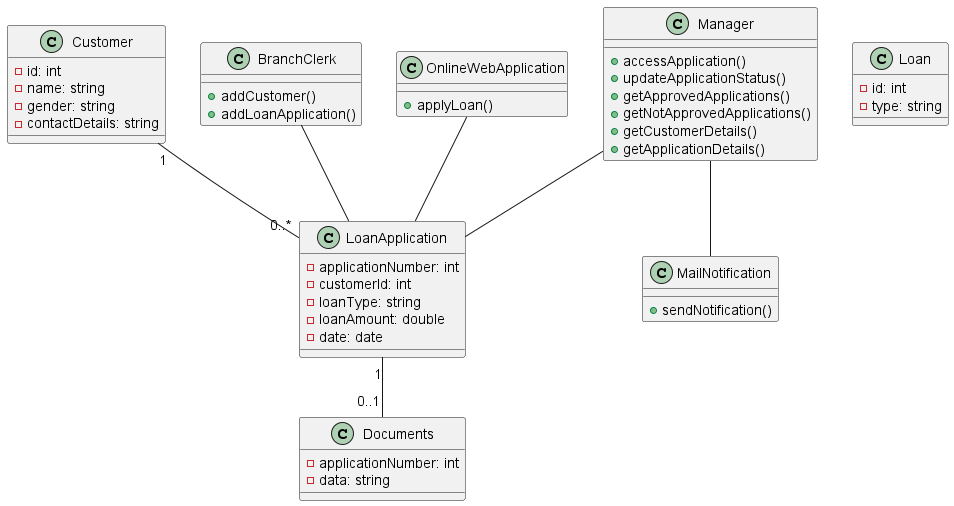

The diagram above was rendered by PlantUML. Its source (embedded in the PNG):
@startuml Class Diagram
class Customer {
  - id: int
  - name: string
  - gender: string
  - contactDetails: string
}

class Loan {
  - id: int
  - type: string
}

class LoanApplication {
  - applicationNumber: int
  - customerId: int
  - loanType: string
  - loanAmount: double
  - date: date
}

class Documents {
  - applicationNumber: int
  - data: string
}

class BranchClerk {
  + addCustomer()
  + addLoanApplication()
}

class Manager {
  + accessApplication()
  + updateApplicationStatus()
  + getApprovedApplications()
  + getNotApprovedApplications()
  + getCustomerDetails()
  + getApplicationDetails()
}

class OnlineWebApplication {
  + applyLoan()
}

class MailNotification {
  + sendNotification()
}

Customer "1" -- "0..*" LoanApplication
LoanApplication "1" -- "0..1" Documents
BranchClerk -- LoanApplication
Manager -- LoanApplication
OnlineWebApplication -- LoanApplication
Manager -- MailNotification

@enduml